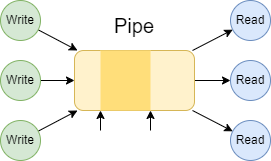

The diagram above was exported from draw.io. Its source (the exported page's mxGraphModel, read from the mxfile embedded in the PNG):
<mxGraphModel dx="434" dy="253" grid="1" gridSize="10" guides="1" tooltips="1" connect="1" arrows="1" fold="1" page="1" pageScale="1" pageWidth="827" pageHeight="1169" math="0" shadow="0">
  <root>
    <mxCell id="0" />
    <mxCell id="1" parent="0" />
    <mxCell id="wllNSbHcNTcnM2E9kNGB-12" style="rounded=0;orthogonalLoop=1;jettySize=auto;html=1;" edge="1" parent="1" source="wllNSbHcNTcnM2E9kNGB-1" target="wllNSbHcNTcnM2E9kNGB-9">
      <mxGeometry relative="1" as="geometry" />
    </mxCell>
    <mxCell id="wllNSbHcNTcnM2E9kNGB-14" style="edgeStyle=orthogonalEdgeStyle;rounded=0;orthogonalLoop=1;jettySize=auto;html=1;" edge="1" parent="1" source="wllNSbHcNTcnM2E9kNGB-1" target="wllNSbHcNTcnM2E9kNGB-10">
      <mxGeometry relative="1" as="geometry" />
    </mxCell>
    <mxCell id="wllNSbHcNTcnM2E9kNGB-15" style="rounded=0;orthogonalLoop=1;jettySize=auto;html=1;" edge="1" parent="1" source="wllNSbHcNTcnM2E9kNGB-1" target="wllNSbHcNTcnM2E9kNGB-11">
      <mxGeometry relative="1" as="geometry" />
    </mxCell>
    <mxCell id="wllNSbHcNTcnM2E9kNGB-1" value="" style="rounded=1;whiteSpace=wrap;html=1;fillColor=#fff2cc;strokeColor=#d6b656;" vertex="1" parent="1">
      <mxGeometry x="354" y="450" width="120" height="60" as="geometry" />
    </mxCell>
    <mxCell id="wllNSbHcNTcnM2E9kNGB-8" style="rounded=0;orthogonalLoop=1;jettySize=auto;html=1;" edge="1" parent="1" source="wllNSbHcNTcnM2E9kNGB-2" target="wllNSbHcNTcnM2E9kNGB-1">
      <mxGeometry relative="1" as="geometry" />
    </mxCell>
    <mxCell id="wllNSbHcNTcnM2E9kNGB-2" value="Write" style="ellipse;whiteSpace=wrap;html=1;fillColor=#d5e8d4;strokeColor=#82b366;" vertex="1" parent="1">
      <mxGeometry x="280" y="400" width="40" height="40" as="geometry" />
    </mxCell>
    <mxCell id="wllNSbHcNTcnM2E9kNGB-7" style="rounded=0;orthogonalLoop=1;jettySize=auto;html=1;" edge="1" parent="1" source="wllNSbHcNTcnM2E9kNGB-3" target="wllNSbHcNTcnM2E9kNGB-1">
      <mxGeometry relative="1" as="geometry" />
    </mxCell>
    <mxCell id="wllNSbHcNTcnM2E9kNGB-3" value="Write" style="ellipse;whiteSpace=wrap;html=1;fillColor=#d5e8d4;strokeColor=#82b366;" vertex="1" parent="1">
      <mxGeometry x="280" y="460" width="40" height="40" as="geometry" />
    </mxCell>
    <mxCell id="wllNSbHcNTcnM2E9kNGB-6" style="rounded=0;orthogonalLoop=1;jettySize=auto;html=1;" edge="1" parent="1" source="wllNSbHcNTcnM2E9kNGB-4" target="wllNSbHcNTcnM2E9kNGB-1">
      <mxGeometry relative="1" as="geometry" />
    </mxCell>
    <mxCell id="wllNSbHcNTcnM2E9kNGB-4" value="Write" style="ellipse;whiteSpace=wrap;html=1;fillColor=#d5e8d4;strokeColor=#82b366;" vertex="1" parent="1">
      <mxGeometry x="280" y="520" width="40" height="40" as="geometry" />
    </mxCell>
    <mxCell id="wllNSbHcNTcnM2E9kNGB-9" value="Read" style="ellipse;whiteSpace=wrap;html=1;fillColor=#dae8fc;strokeColor=#6c8ebf;" vertex="1" parent="1">
      <mxGeometry x="510" y="400" width="40" height="40" as="geometry" />
    </mxCell>
    <mxCell id="wllNSbHcNTcnM2E9kNGB-10" value="Read" style="ellipse;whiteSpace=wrap;html=1;fillColor=#dae8fc;strokeColor=#6c8ebf;" vertex="1" parent="1">
      <mxGeometry x="510" y="460" width="40" height="40" as="geometry" />
    </mxCell>
    <mxCell id="wllNSbHcNTcnM2E9kNGB-11" value="Read" style="ellipse;whiteSpace=wrap;html=1;fillColor=#dae8fc;strokeColor=#6c8ebf;" vertex="1" parent="1">
      <mxGeometry x="510" y="520" width="40" height="40" as="geometry" />
    </mxCell>
    <mxCell id="wllNSbHcNTcnM2E9kNGB-16" value="" style="rounded=0;whiteSpace=wrap;html=1;fillColor=#ffde7a;strokeColor=none;" vertex="1" parent="1">
      <mxGeometry x="380" y="450" width="50" height="60" as="geometry" />
    </mxCell>
    <mxCell id="wllNSbHcNTcnM2E9kNGB-17" value="" style="endArrow=classic;html=1;rounded=0;entryX=0;entryY=1;entryDx=0;entryDy=0;" edge="1" parent="1" target="wllNSbHcNTcnM2E9kNGB-16">
      <mxGeometry width="50" height="50" relative="1" as="geometry">
        <mxPoint x="380" y="530" as="sourcePoint" />
        <mxPoint x="460" y="470" as="targetPoint" />
      </mxGeometry>
    </mxCell>
    <mxCell id="wllNSbHcNTcnM2E9kNGB-18" value="" style="endArrow=classic;html=1;rounded=0;entryX=0;entryY=1;entryDx=0;entryDy=0;" edge="1" parent="1">
      <mxGeometry width="50" height="50" relative="1" as="geometry">
        <mxPoint x="430" y="530" as="sourcePoint" />
        <mxPoint x="430" y="510" as="targetPoint" />
      </mxGeometry>
    </mxCell>
    <mxCell id="wllNSbHcNTcnM2E9kNGB-19" value="&lt;font style=&quot;font-size: 20px;&quot;&gt;Pipe&lt;/font&gt;" style="text;html=1;align=center;verticalAlign=middle;whiteSpace=wrap;rounded=0;" vertex="1" parent="1">
      <mxGeometry x="384" y="410" width="60" height="30" as="geometry" />
    </mxCell>
  </root>
</mxGraphModel>